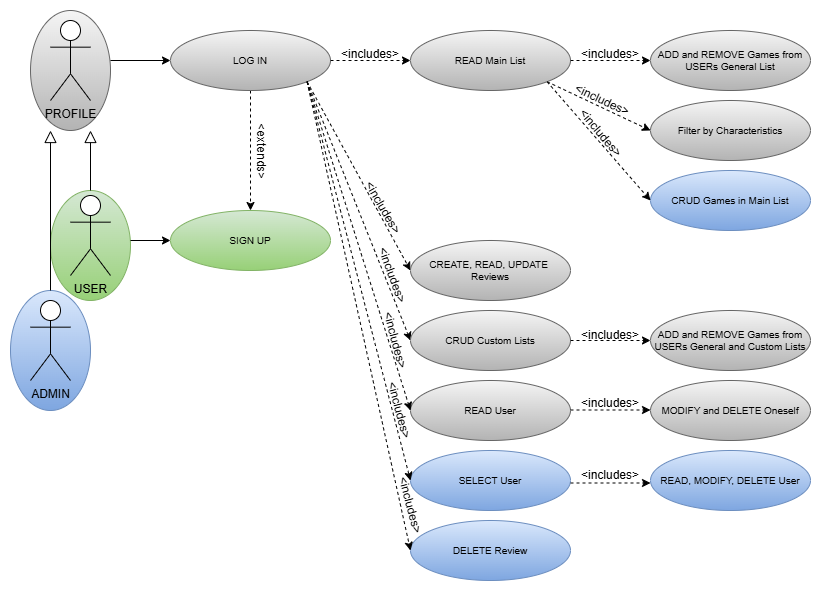

The diagram above was exported from draw.io. Its source (the exported page's mxGraphModel, read from the mxfile embedded in the PNG):
<mxGraphModel dx="1063" dy="804" grid="1" gridSize="10" guides="1" tooltips="1" connect="1" arrows="1" fold="1" page="1" pageScale="1" pageWidth="850" pageHeight="1100" math="0" shadow="0">
  <root>
    <mxCell id="0" />
    <mxCell id="1" parent="0" />
    <mxCell id="w1MpJAlKTGTh6UdIDmBM-1" value="" style="rounded=0;whiteSpace=wrap;html=1;strokeColor=none;" vertex="1" parent="1">
      <mxGeometry x="40" y="40" width="820" height="590" as="geometry" />
    </mxCell>
    <mxCell id="w1MpJAlKTGTh6UdIDmBM-2" value="" style="ellipse;whiteSpace=wrap;html=1;fillColor=#f5f5f5;gradientColor=#b3b3b3;strokeColor=#666666;" vertex="1" parent="1">
      <mxGeometry x="70" y="50" width="80" height="120" as="geometry" />
    </mxCell>
    <mxCell id="w1MpJAlKTGTh6UdIDmBM-3" value="" style="ellipse;whiteSpace=wrap;html=1;fillColor=#d5e8d4;strokeColor=#82b366;gradientColor=#97d077;" vertex="1" parent="1">
      <mxGeometry x="90" y="230" width="80" height="110" as="geometry" />
    </mxCell>
    <mxCell id="w1MpJAlKTGTh6UdIDmBM-4" value="" style="ellipse;whiteSpace=wrap;html=1;fillColor=#dae8fc;gradientColor=#7ea6e0;strokeColor=#6c8ebf;" vertex="1" parent="1">
      <mxGeometry x="50" y="330" width="80" height="120" as="geometry" />
    </mxCell>
    <mxCell id="w1MpJAlKTGTh6UdIDmBM-5" value="PROFILE" style="shape=umlActor;verticalLabelPosition=bottom;verticalAlign=top;html=1;outlineConnect=0;" vertex="1" parent="1">
      <mxGeometry x="90" y="60" width="40" height="80" as="geometry" />
    </mxCell>
    <mxCell id="w1MpJAlKTGTh6UdIDmBM-6" style="edgeStyle=none;html=1;endArrow=block;endFill=0;strokeWidth=1;endSize=10;" edge="1" parent="1">
      <mxGeometry relative="1" as="geometry">
        <mxPoint x="130" y="170" as="targetPoint" />
        <mxPoint x="130" y="230" as="sourcePoint" />
      </mxGeometry>
    </mxCell>
    <mxCell id="w1MpJAlKTGTh6UdIDmBM-7" value="USER" style="shape=umlActor;verticalLabelPosition=bottom;verticalAlign=top;html=1;outlineConnect=0;" vertex="1" parent="1">
      <mxGeometry x="110" y="235" width="40" height="80" as="geometry" />
    </mxCell>
    <mxCell id="w1MpJAlKTGTh6UdIDmBM-8" style="edgeStyle=none;html=1;endArrow=block;endFill=0;strokeWidth=1;endSize=10;" edge="1" parent="1">
      <mxGeometry relative="1" as="geometry">
        <mxPoint x="90" y="170" as="targetPoint" />
        <mxPoint x="90" y="330" as="sourcePoint" />
      </mxGeometry>
    </mxCell>
    <mxCell id="w1MpJAlKTGTh6UdIDmBM-9" value="ADMIN" style="shape=umlActor;verticalLabelPosition=bottom;verticalAlign=top;html=1;outlineConnect=0;" vertex="1" parent="1">
      <mxGeometry x="70" y="340" width="40" height="80" as="geometry" />
    </mxCell>
    <mxCell id="w1MpJAlKTGTh6UdIDmBM-10" style="edgeStyle=none;html=1;exitX=1;exitY=1;exitDx=0;exitDy=0;entryX=0;entryY=0.5;entryDx=0;entryDy=0;dashed=1;" edge="1" parent="1">
      <mxGeometry relative="1" as="geometry">
        <mxPoint x="586.5685424949238" y="121.21320343559637" as="sourcePoint" />
        <mxPoint x="690" y="170" as="targetPoint" />
      </mxGeometry>
    </mxCell>
    <mxCell id="w1MpJAlKTGTh6UdIDmBM-11" style="edgeStyle=none;html=1;exitX=0.5;exitY=1;exitDx=0;exitDy=0;entryX=0.5;entryY=0;entryDx=0;entryDy=0;dashed=1;" edge="1" parent="1" source="w1MpJAlKTGTh6UdIDmBM-12" target="w1MpJAlKTGTh6UdIDmBM-15">
      <mxGeometry relative="1" as="geometry" />
    </mxCell>
    <mxCell id="w1MpJAlKTGTh6UdIDmBM-12" value="LOG IN" style="ellipse;whiteSpace=wrap;html=1;fontSize=10;fillColor=#f5f5f5;gradientColor=#b3b3b3;strokeColor=#666666;" vertex="1" parent="1">
      <mxGeometry x="210" y="70" width="160" height="60" as="geometry" />
    </mxCell>
    <mxCell id="w1MpJAlKTGTh6UdIDmBM-13" value="" style="endArrow=classic;html=1;entryX=0;entryY=0.5;entryDx=0;entryDy=0;" edge="1" parent="1" target="w1MpJAlKTGTh6UdIDmBM-12">
      <mxGeometry width="50" height="50" relative="1" as="geometry">
        <mxPoint x="150" y="100" as="sourcePoint" />
        <mxPoint x="195" y="190" as="targetPoint" />
      </mxGeometry>
    </mxCell>
    <mxCell id="w1MpJAlKTGTh6UdIDmBM-14" value="Filter by Characteristics" style="ellipse;whiteSpace=wrap;html=1;fontSize=10;fillColor=#f5f5f5;gradientColor=#b3b3b3;strokeColor=#666666;" vertex="1" parent="1">
      <mxGeometry x="690" y="140" width="160" height="60" as="geometry" />
    </mxCell>
    <mxCell id="w1MpJAlKTGTh6UdIDmBM-15" value="SIGN UP" style="ellipse;whiteSpace=wrap;html=1;fontSize=10;fillColor=#d5e8d4;gradientColor=#97d077;strokeColor=#82b366;" vertex="1" parent="1">
      <mxGeometry x="210" y="250" width="160" height="60" as="geometry" />
    </mxCell>
    <mxCell id="w1MpJAlKTGTh6UdIDmBM-16" value="" style="endArrow=classic;html=1;entryX=0;entryY=0.5;entryDx=0;entryDy=0;" edge="1" parent="1" target="w1MpJAlKTGTh6UdIDmBM-15">
      <mxGeometry width="50" height="50" relative="1" as="geometry">
        <mxPoint x="170" y="280" as="sourcePoint" />
        <mxPoint x="-20" y="285" as="targetPoint" />
      </mxGeometry>
    </mxCell>
    <mxCell id="w1MpJAlKTGTh6UdIDmBM-17" value="&amp;lt;extends&amp;gt;" style="text;html=1;align=center;verticalAlign=middle;whiteSpace=wrap;rounded=0;rotation=90;" vertex="1" parent="1">
      <mxGeometry x="237.57" y="184.23000000000002" width="126.62" height="12.5" as="geometry" />
    </mxCell>
    <mxCell id="w1MpJAlKTGTh6UdIDmBM-18" value="READ Main List" style="ellipse;whiteSpace=wrap;html=1;fontSize=10;fillColor=#f5f5f5;gradientColor=#b3b3b3;strokeColor=#666666;" vertex="1" parent="1">
      <mxGeometry x="450" y="70" width="160" height="60" as="geometry" />
    </mxCell>
    <mxCell id="w1MpJAlKTGTh6UdIDmBM-19" style="edgeStyle=none;html=1;exitX=1;exitY=0.5;exitDx=0;exitDy=0;entryX=0;entryY=0.5;entryDx=0;entryDy=0;dashed=1;" edge="1" parent="1" target="w1MpJAlKTGTh6UdIDmBM-18">
      <mxGeometry relative="1" as="geometry">
        <mxPoint x="370" y="100" as="sourcePoint" />
        <mxPoint x="440" y="173" as="targetPoint" />
      </mxGeometry>
    </mxCell>
    <mxCell id="w1MpJAlKTGTh6UdIDmBM-20" value="ADD and REMOVE Games from USERs General List" style="ellipse;whiteSpace=wrap;html=1;fontSize=10;fillColor=#f5f5f5;gradientColor=#b3b3b3;strokeColor=#666666;" vertex="1" parent="1">
      <mxGeometry x="690" y="70" width="160" height="60" as="geometry" />
    </mxCell>
    <mxCell id="w1MpJAlKTGTh6UdIDmBM-21" style="edgeStyle=none;html=1;exitX=1;exitY=1;exitDx=0;exitDy=0;entryX=0;entryY=0.5;entryDx=0;entryDy=0;dashed=1;" edge="1" parent="1" source="w1MpJAlKTGTh6UdIDmBM-12" target="w1MpJAlKTGTh6UdIDmBM-29">
      <mxGeometry relative="1" as="geometry">
        <mxPoint x="346.5685424949238" y="310.00320343559633" as="sourcePoint" />
        <mxPoint x="450" y="358.78999999999996" as="targetPoint" />
      </mxGeometry>
    </mxCell>
    <mxCell id="w1MpJAlKTGTh6UdIDmBM-22" style="edgeStyle=none;html=1;exitX=1;exitY=0.5;exitDx=0;exitDy=0;entryX=0;entryY=0.5;entryDx=0;entryDy=0;dashed=1;" edge="1" parent="1">
      <mxGeometry relative="1" as="geometry">
        <mxPoint x="610" y="100" as="sourcePoint" />
        <mxPoint x="690" y="100" as="targetPoint" />
      </mxGeometry>
    </mxCell>
    <mxCell id="w1MpJAlKTGTh6UdIDmBM-23" style="edgeStyle=none;html=1;exitX=1;exitY=1;exitDx=0;exitDy=0;entryX=0;entryY=0.5;entryDx=0;entryDy=0;dashed=1;" edge="1" parent="1" source="w1MpJAlKTGTh6UdIDmBM-12" target="w1MpJAlKTGTh6UdIDmBM-28">
      <mxGeometry relative="1" as="geometry">
        <mxPoint x="346.5685424949238" y="310.00320343559633" as="sourcePoint" />
        <mxPoint x="450" y="429.78999999999996" as="targetPoint" />
      </mxGeometry>
    </mxCell>
    <mxCell id="w1MpJAlKTGTh6UdIDmBM-24" value="MODIFY and DELETE Oneself" style="ellipse;whiteSpace=wrap;html=1;fontSize=10;fillColor=#f5f5f5;gradientColor=#b3b3b3;strokeColor=#666666;" vertex="1" parent="1">
      <mxGeometry x="690" y="419.99999999999994" width="160" height="60" as="geometry" />
    </mxCell>
    <mxCell id="w1MpJAlKTGTh6UdIDmBM-25" value="READ User" style="ellipse;whiteSpace=wrap;html=1;fontSize=10;fillColor=#f5f5f5;gradientColor=#b3b3b3;strokeColor=#666666;" vertex="1" parent="1">
      <mxGeometry x="450" y="419.99999999999994" width="160" height="60" as="geometry" />
    </mxCell>
    <mxCell id="w1MpJAlKTGTh6UdIDmBM-26" style="edgeStyle=none;html=1;exitX=1;exitY=0.5;exitDx=0;exitDy=0;entryX=0;entryY=0.5;entryDx=0;entryDy=0;dashed=1;" edge="1" parent="1">
      <mxGeometry relative="1" as="geometry">
        <mxPoint x="610" y="449.49999999999994" as="sourcePoint" />
        <mxPoint x="690" y="449.49999999999994" as="targetPoint" />
      </mxGeometry>
    </mxCell>
    <mxCell id="w1MpJAlKTGTh6UdIDmBM-27" style="edgeStyle=none;html=1;exitX=1;exitY=1;exitDx=0;exitDy=0;entryX=0;entryY=0.5;entryDx=0;entryDy=0;dashed=1;" edge="1" parent="1" source="w1MpJAlKTGTh6UdIDmBM-12" target="w1MpJAlKTGTh6UdIDmBM-25">
      <mxGeometry relative="1" as="geometry">
        <mxPoint x="346.5685424949238" y="310.00320343559633" as="sourcePoint" />
        <mxPoint x="460" y="508.78999999999996" as="targetPoint" />
      </mxGeometry>
    </mxCell>
    <mxCell id="w1MpJAlKTGTh6UdIDmBM-28" value="CRUD Custom Lists" style="ellipse;whiteSpace=wrap;html=1;fontSize=10;fillColor=#f5f5f5;gradientColor=#b3b3b3;strokeColor=#666666;" vertex="1" parent="1">
      <mxGeometry x="450" y="350" width="160" height="60" as="geometry" />
    </mxCell>
    <mxCell id="w1MpJAlKTGTh6UdIDmBM-29" value="CREATE, READ, UPDATE&amp;nbsp; Reviews" style="ellipse;whiteSpace=wrap;html=1;fontSize=10;fillColor=#f5f5f5;gradientColor=#b3b3b3;strokeColor=#666666;" vertex="1" parent="1">
      <mxGeometry x="450" y="280" width="160" height="60" as="geometry" />
    </mxCell>
    <mxCell id="w1MpJAlKTGTh6UdIDmBM-30" value="ADD and REMOVE Games from USERs General and Custom Lists" style="ellipse;whiteSpace=wrap;html=1;fontSize=10;fillColor=#f5f5f5;gradientColor=#b3b3b3;strokeColor=#666666;" vertex="1" parent="1">
      <mxGeometry x="690" y="350" width="160" height="60" as="geometry" />
    </mxCell>
    <mxCell id="w1MpJAlKTGTh6UdIDmBM-31" style="edgeStyle=none;html=1;exitX=1;exitY=0.5;exitDx=0;exitDy=0;entryX=0;entryY=0.5;entryDx=0;entryDy=0;dashed=1;" edge="1" parent="1">
      <mxGeometry relative="1" as="geometry">
        <mxPoint x="610" y="379.99999999999994" as="sourcePoint" />
        <mxPoint x="690" y="379.99999999999994" as="targetPoint" />
      </mxGeometry>
    </mxCell>
    <mxCell id="w1MpJAlKTGTh6UdIDmBM-32" value="SELECT User" style="ellipse;whiteSpace=wrap;html=1;fontSize=10;fillColor=#dae8fc;gradientColor=#7ea6e0;strokeColor=#6c8ebf;" vertex="1" parent="1">
      <mxGeometry x="450" y="489.99999999999994" width="160" height="60" as="geometry" />
    </mxCell>
    <mxCell id="w1MpJAlKTGTh6UdIDmBM-33" style="edgeStyle=none;html=1;exitX=1;exitY=1;exitDx=0;exitDy=0;entryX=0;entryY=0.5;entryDx=0;entryDy=0;dashed=1;" edge="1" parent="1" source="w1MpJAlKTGTh6UdIDmBM-12" target="w1MpJAlKTGTh6UdIDmBM-32">
      <mxGeometry relative="1" as="geometry">
        <mxPoint x="346.5685424949238" y="310.00320343559633" as="sourcePoint" />
        <mxPoint x="433" y="548.29" as="targetPoint" />
      </mxGeometry>
    </mxCell>
    <mxCell id="w1MpJAlKTGTh6UdIDmBM-34" value="READ, MODIFY, DELETE User" style="ellipse;whiteSpace=wrap;html=1;fontSize=10;fillColor=#dae8fc;gradientColor=#7ea6e0;strokeColor=#6c8ebf;" vertex="1" parent="1">
      <mxGeometry x="690" y="489.99999999999994" width="160" height="60" as="geometry" />
    </mxCell>
    <mxCell id="w1MpJAlKTGTh6UdIDmBM-35" value="&amp;lt;includes&amp;gt;" style="text;html=1;align=center;verticalAlign=middle;whiteSpace=wrap;rounded=0;" vertex="1" parent="1">
      <mxGeometry x="610" y="510" width="80" height="10" as="geometry" />
    </mxCell>
    <mxCell id="w1MpJAlKTGTh6UdIDmBM-36" style="edgeStyle=none;html=1;exitX=1;exitY=0.5;exitDx=0;exitDy=0;entryX=0;entryY=0.5;entryDx=0;entryDy=0;dashed=1;" edge="1" parent="1">
      <mxGeometry relative="1" as="geometry">
        <mxPoint x="610" y="522.5" as="sourcePoint" />
        <mxPoint x="690" y="522.5" as="targetPoint" />
      </mxGeometry>
    </mxCell>
    <mxCell id="w1MpJAlKTGTh6UdIDmBM-37" value="CRUD Games in Main List" style="ellipse;whiteSpace=wrap;html=1;fontSize=10;fillColor=#dae8fc;gradientColor=#7ea6e0;strokeColor=#6c8ebf;" vertex="1" parent="1">
      <mxGeometry x="690" y="210" width="160" height="60" as="geometry" />
    </mxCell>
    <mxCell id="w1MpJAlKTGTh6UdIDmBM-38" style="edgeStyle=none;html=1;exitX=1;exitY=1;exitDx=0;exitDy=0;entryX=0;entryY=0.5;entryDx=0;entryDy=0;dashed=1;" edge="1" parent="1" source="w1MpJAlKTGTh6UdIDmBM-18" target="w1MpJAlKTGTh6UdIDmBM-37">
      <mxGeometry relative="1" as="geometry">
        <mxPoint x="569.9985424949238" y="160.00320343559636" as="sourcePoint" />
        <mxPoint x="673.43" y="208.79" as="targetPoint" />
      </mxGeometry>
    </mxCell>
    <mxCell id="w1MpJAlKTGTh6UdIDmBM-39" value="&amp;lt;includes&amp;gt;" style="text;html=1;align=center;verticalAlign=middle;whiteSpace=wrap;rounded=0;" vertex="1" parent="1">
      <mxGeometry x="610" y="438" width="80" height="10" as="geometry" />
    </mxCell>
    <mxCell id="w1MpJAlKTGTh6UdIDmBM-40" value="&amp;lt;includes&amp;gt;" style="text;html=1;align=center;verticalAlign=middle;whiteSpace=wrap;rounded=0;" vertex="1" parent="1">
      <mxGeometry x="610" y="370" width="80" height="10" as="geometry" />
    </mxCell>
    <mxCell id="w1MpJAlKTGTh6UdIDmBM-41" value="&amp;lt;includes&amp;gt;" style="text;html=1;align=center;verticalAlign=middle;whiteSpace=wrap;rounded=0;" vertex="1" parent="1">
      <mxGeometry x="610" y="89" width="80" height="10" as="geometry" />
    </mxCell>
    <mxCell id="w1MpJAlKTGTh6UdIDmBM-42" value="&amp;lt;includes&amp;gt;" style="text;html=1;align=center;verticalAlign=middle;whiteSpace=wrap;rounded=0;rotation=25;" vertex="1" parent="1">
      <mxGeometry x="582.38" y="134.87" width="119.53" height="10" as="geometry" />
    </mxCell>
    <mxCell id="w1MpJAlKTGTh6UdIDmBM-43" value="&amp;lt;includes&amp;gt;" style="text;html=1;align=center;verticalAlign=middle;whiteSpace=wrap;rounded=0;rotation=50;" vertex="1" parent="1">
      <mxGeometry x="565.4" y="168.42000000000002" width="149.76" height="10" as="geometry" />
    </mxCell>
    <mxCell id="w1MpJAlKTGTh6UdIDmBM-44" value="&amp;lt;includes&amp;gt;" style="text;html=1;align=center;verticalAlign=middle;whiteSpace=wrap;rounded=0;" vertex="1" parent="1">
      <mxGeometry x="370" y="89" width="80" height="10" as="geometry" />
    </mxCell>
    <mxCell id="w1MpJAlKTGTh6UdIDmBM-45" value="&amp;lt;includes&amp;gt;" style="text;html=1;align=center;verticalAlign=middle;whiteSpace=wrap;rounded=0;rotation=60;" vertex="1" parent="1">
      <mxGeometry x="358.38" y="242.52999999999997" width="130" height="10" as="geometry" />
    </mxCell>
    <mxCell id="w1MpJAlKTGTh6UdIDmBM-46" value="&amp;lt;includes&amp;gt;" style="text;html=1;align=center;verticalAlign=middle;whiteSpace=wrap;rounded=0;rotation=70;" vertex="1" parent="1">
      <mxGeometry x="367" y="310" width="130" height="10" as="geometry" />
    </mxCell>
    <mxCell id="w1MpJAlKTGTh6UdIDmBM-47" value="&amp;lt;includes&amp;gt;" style="text;html=1;align=center;verticalAlign=middle;whiteSpace=wrap;rounded=0;rotation=75;" vertex="1" parent="1">
      <mxGeometry x="370" y="375" width="130" height="10" as="geometry" />
    </mxCell>
    <mxCell id="w1MpJAlKTGTh6UdIDmBM-48" value="&amp;lt;includes&amp;gt;" style="text;html=1;align=center;verticalAlign=middle;whiteSpace=wrap;rounded=0;rotation=75;" vertex="1" parent="1">
      <mxGeometry x="374" y="445" width="130" height="10" as="geometry" />
    </mxCell>
    <mxCell id="w1MpJAlKTGTh6UdIDmBM-49" value="DELETE Review" style="ellipse;whiteSpace=wrap;html=1;fontSize=10;fillColor=#dae8fc;gradientColor=#7ea6e0;strokeColor=#6c8ebf;" vertex="1" parent="1">
      <mxGeometry x="450" y="560" width="160" height="60" as="geometry" />
    </mxCell>
    <mxCell id="w1MpJAlKTGTh6UdIDmBM-50" style="edgeStyle=none;html=1;exitX=1;exitY=1;exitDx=0;exitDy=0;entryX=0;entryY=0.5;entryDx=0;entryDy=0;dashed=1;" edge="1" parent="1" source="w1MpJAlKTGTh6UdIDmBM-12" target="w1MpJAlKTGTh6UdIDmBM-49">
      <mxGeometry relative="1" as="geometry">
        <mxPoint x="330" y="190.5" as="sourcePoint" />
        <mxPoint x="433" y="589.5" as="targetPoint" />
      </mxGeometry>
    </mxCell>
    <mxCell id="w1MpJAlKTGTh6UdIDmBM-51" value="&amp;lt;includes&amp;gt;" style="text;html=1;align=center;verticalAlign=middle;whiteSpace=wrap;rounded=0;rotation=75;" vertex="1" parent="1">
      <mxGeometry x="385" y="540" width="130" height="10" as="geometry" />
    </mxCell>
  </root>
</mxGraphModel>